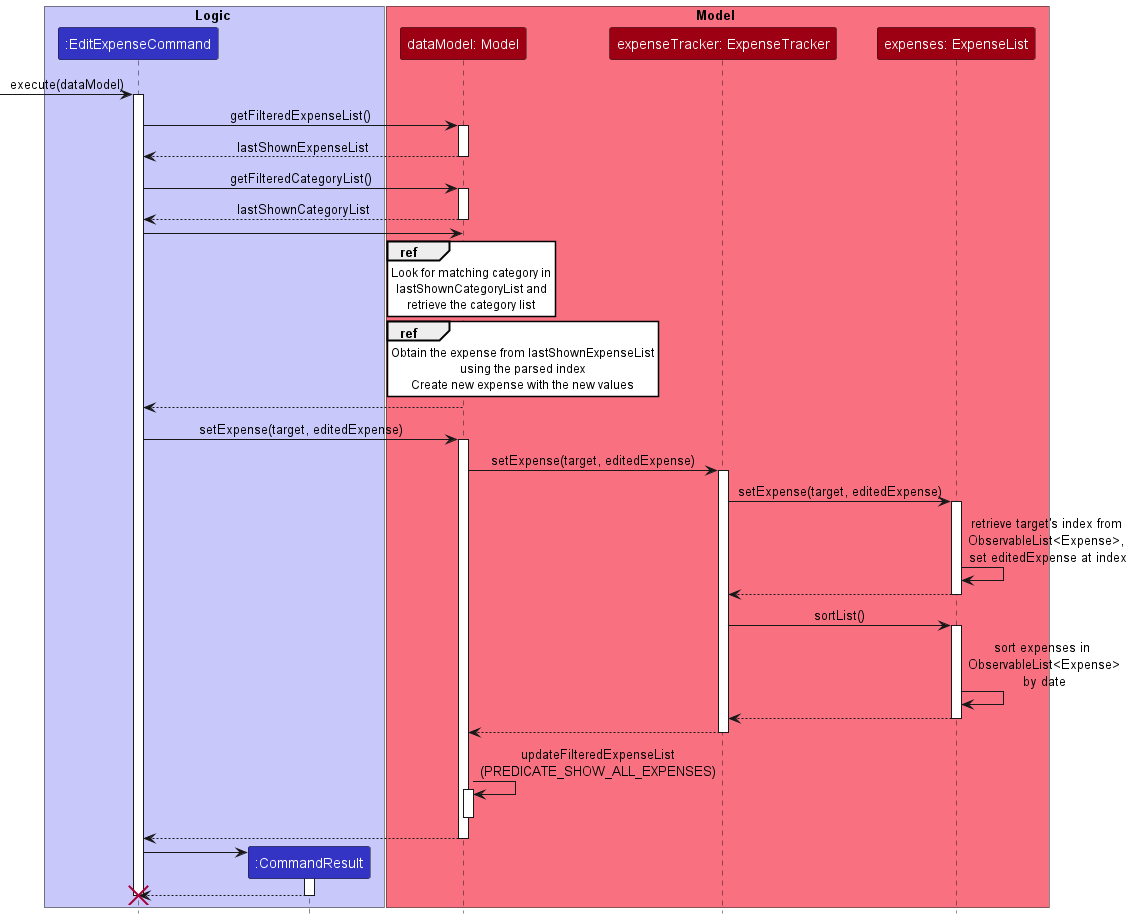

The diagram above was rendered by PlantUML. Its source (embedded in the PNG):
@startuml  EditExpenseSequenceDiagram
!include ../../style.puml

hide footbox
skinparam MinClassWidth 50
skinparam ParticipantPadding 10
skinparam Shadowing false
skinparam DefaultTextAlignment center
skinparam packageStyle Rectangle

box Model MODEL_COLOR_T1
participant "dataModel: Model" as Model order 3 MODEL_COLOR
participant "expenseTracker: ExpenseTracker" as ExpenseTracker order 4 MODEL_COLOR
participant "expenses: ExpenseList" as ExpenseList order 5 MODEL_COLOR
end box

box Logic LOGIC_COLOR_T1
participant ":EditExpenseCommand" as Command LOGIC_COLOR
participant ":CommandResult" as CommandResult LOGIC_COLOR
end box

[->Command: execute(dataModel)
activate Command
Command -> Model: getFilteredExpenseList()
activate Model
Model --> Command: lastShownExpenseList
deactivate Model
Command -> Model: getFilteredCategoryList()
activate Model
Model --> Command: lastShownCategoryList
deactivate Model

Command -> Model
ref over Model
    Look for matching category in
    lastShownCategoryList and
    retrieve the category list
end ref
ref over Model
    Obtain the expense from lastShownExpenseList
    using the parsed index
    Create new expense with the new values
end ref
Model --> Command

Command -> Model: setExpense(target, editedExpense)
activate Model
Model -> ExpenseTracker: setExpense(target, editedExpense)
activate ExpenseTracker
ExpenseTracker -> ExpenseList: setExpense(target, editedExpense)
activate ExpenseList
ExpenseList -> ExpenseList: retrieve target's index from \nObservableList<Expense>, \nset editedExpense at index
ExpenseList --> ExpenseTracker
deactivate ExpenseList
ExpenseTracker -> ExpenseList: sortList()
activate ExpenseList
ExpenseList -> ExpenseList: sort expenses in \nObservableList<Expense>\nby date
ExpenseList --> ExpenseTracker
deactivate ExpenseList
ExpenseTracker --> Model
deactivate ExpenseTracker
Model -> Model: updateFilteredExpenseList\n(PREDICATE_SHOW_ALL_EXPENSES)
activate Model
deactivate Model
Model --> Command
deactivate Model
create CommandResult
Command -> CommandResult
activate CommandResult
CommandResult --> Command
deactivate CommandResult
' [<-- Command: result
destroy Command

@enduml